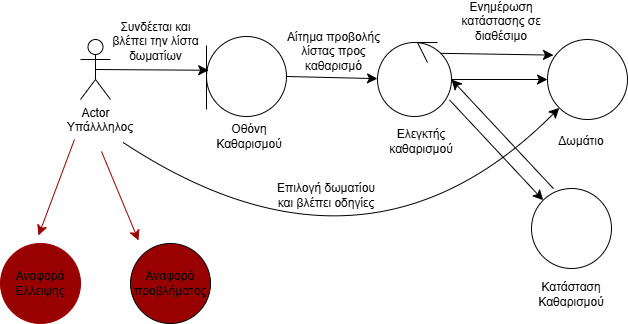

The diagram above was exported from draw.io. Its source (the exported page's mxGraphModel, read from the mxfile embedded in the PNG):
<mxGraphModel dx="891" dy="986" grid="0" gridSize="10" guides="1" tooltips="1" connect="1" arrows="1" fold="1" page="0" pageScale="1" pageWidth="827" pageHeight="1169" math="0" shadow="0">
  <root>
    <mxCell id="0" />
    <mxCell id="1" parent="0" />
    <mxCell id="GQwG_lmbAia-az9_DQpz-6" value="Actor" style="shape=umlActor;verticalLabelPosition=bottom;verticalAlign=top;html=1;outlineConnect=0;" vertex="1" parent="1">
      <mxGeometry x="-6" y="-45" width="30" height="60" as="geometry" />
    </mxCell>
    <mxCell id="GQwG_lmbAia-az9_DQpz-7" value="Υπάλλληλος" style="text;html=1;align=center;verticalAlign=middle;whiteSpace=wrap;rounded=0;" vertex="1" parent="1">
      <mxGeometry x="-16" y="28" width="60" height="30" as="geometry" />
    </mxCell>
    <mxCell id="GQwG_lmbAia-az9_DQpz-8" value="" style="ellipse;whiteSpace=wrap;html=1;aspect=fixed;strokeColor=#990000;fillColor=#990000;" vertex="1" parent="1">
      <mxGeometry x="-86" y="159" width="80" height="80" as="geometry" />
    </mxCell>
    <mxCell id="GQwG_lmbAia-az9_DQpz-10" value="" style="ellipse;whiteSpace=wrap;html=1;aspect=fixed;" vertex="1" parent="1">
      <mxGeometry x="445" y="104" width="80" height="80" as="geometry" />
    </mxCell>
    <mxCell id="GQwG_lmbAia-az9_DQpz-11" value="" style="ellipse;whiteSpace=wrap;html=1;aspect=fixed;" vertex="1" parent="1">
      <mxGeometry x="461" y="-45" width="80" height="80" as="geometry" />
    </mxCell>
    <mxCell id="GQwG_lmbAia-az9_DQpz-12" value="" style="ellipse;whiteSpace=wrap;html=1;aspect=fixed;fillColor=#990000;" vertex="1" parent="1">
      <mxGeometry x="44" y="159" width="80" height="80" as="geometry" />
    </mxCell>
    <mxCell id="GQwG_lmbAia-az9_DQpz-13" value="" style="ellipse;whiteSpace=wrap;html=1;aspect=fixed;" vertex="1" parent="1">
      <mxGeometry x="120" y="-48" width="80" height="80" as="geometry" />
    </mxCell>
    <mxCell id="GQwG_lmbAia-az9_DQpz-14" value="" style="endArrow=none;html=1;rounded=0;fontSize=12;startSize=8;endSize=8;curved=1;" edge="1" parent="1">
      <mxGeometry width="50" height="50" relative="1" as="geometry">
        <mxPoint x="120" y="25" as="sourcePoint" />
        <mxPoint x="120" y="-39" as="targetPoint" />
      </mxGeometry>
    </mxCell>
    <mxCell id="GQwG_lmbAia-az9_DQpz-15" value="" style="endArrow=classic;html=1;rounded=0;fontSize=12;startSize=8;endSize=8;curved=1;entryX=0.027;entryY=0.422;entryDx=0;entryDy=0;entryPerimeter=0;exitX=0.5;exitY=0.5;exitDx=0;exitDy=0;exitPerimeter=0;" edge="1" parent="1" source="GQwG_lmbAia-az9_DQpz-6" target="GQwG_lmbAia-az9_DQpz-13">
      <mxGeometry width="50" height="50" relative="1" as="geometry">
        <mxPoint x="187" y="214" as="sourcePoint" />
        <mxPoint x="237" y="164" as="targetPoint" />
      </mxGeometry>
    </mxCell>
    <mxCell id="GQwG_lmbAia-az9_DQpz-16" value="Οθόνη Καθαρισμού" style="text;html=1;align=center;verticalAlign=middle;whiteSpace=wrap;rounded=0;" vertex="1" parent="1">
      <mxGeometry x="133" y="37" width="60" height="30" as="geometry" />
    </mxCell>
    <mxCell id="GQwG_lmbAia-az9_DQpz-18" value="Συνδέεται και βλέπει την λίστα δωματίων" style="text;html=1;align=center;verticalAlign=middle;whiteSpace=wrap;rounded=0;" vertex="1" parent="1">
      <mxGeometry x="22" y="-58" width="95" height="30" as="geometry" />
    </mxCell>
    <mxCell id="GQwG_lmbAia-az9_DQpz-19" value="" style="ellipse;whiteSpace=wrap;html=1;aspect=fixed;" vertex="1" parent="1">
      <mxGeometry x="291" y="-42" width="74" height="74" as="geometry" />
    </mxCell>
    <mxCell id="GQwG_lmbAia-az9_DQpz-20" value="" style="endArrow=none;html=1;rounded=0;" edge="1" parent="1">
      <mxGeometry width="50" height="50" relative="1" as="geometry">
        <mxPoint x="351" y="-42" as="sourcePoint" />
        <mxPoint x="341" y="-22" as="targetPoint" />
        <Array as="points">
          <mxPoint x="331" y="-42" />
        </Array>
      </mxGeometry>
    </mxCell>
    <mxCell id="GQwG_lmbAia-az9_DQpz-21" value="" style="endArrow=classic;html=1;rounded=0;fontSize=12;startSize=8;endSize=8;curved=1;exitX=1;exitY=0.5;exitDx=0;exitDy=0;" edge="1" parent="1" source="GQwG_lmbAia-az9_DQpz-13" target="GQwG_lmbAia-az9_DQpz-19">
      <mxGeometry width="50" height="50" relative="1" as="geometry">
        <mxPoint x="187" y="214" as="sourcePoint" />
        <mxPoint x="237" y="164" as="targetPoint" />
      </mxGeometry>
    </mxCell>
    <mxCell id="GQwG_lmbAia-az9_DQpz-22" value="Ελεγκτής καθαρισμού" style="text;html=1;align=center;verticalAlign=middle;whiteSpace=wrap;rounded=0;" vertex="1" parent="1">
      <mxGeometry x="305" y="42" width="60" height="30" as="geometry" />
    </mxCell>
    <mxCell id="GQwG_lmbAia-az9_DQpz-23" value="Αίτημα προβολής λίστας προς καθαρισμό" style="text;html=1;align=center;verticalAlign=middle;whiteSpace=wrap;rounded=0;" vertex="1" parent="1">
      <mxGeometry x="200" y="-48" width="95" height="30" as="geometry" />
    </mxCell>
    <mxCell id="GQwG_lmbAia-az9_DQpz-24" value="Δωμάτιο" style="text;html=1;align=center;verticalAlign=middle;whiteSpace=wrap;rounded=0;" vertex="1" parent="1">
      <mxGeometry x="465" y="42" width="60" height="30" as="geometry" />
    </mxCell>
    <mxCell id="GQwG_lmbAia-az9_DQpz-25" value="" style="endArrow=classic;html=1;rounded=0;fontSize=12;startSize=8;endSize=8;curved=1;exitX=1;exitY=0.5;exitDx=0;exitDy=0;entryX=0;entryY=0.5;entryDx=0;entryDy=0;" edge="1" parent="1" source="GQwG_lmbAia-az9_DQpz-19" target="GQwG_lmbAia-az9_DQpz-11">
      <mxGeometry width="50" height="50" relative="1" as="geometry">
        <mxPoint x="293" y="214" as="sourcePoint" />
        <mxPoint x="343" y="164" as="targetPoint" />
      </mxGeometry>
    </mxCell>
    <mxCell id="GQwG_lmbAia-az9_DQpz-26" value="" style="endArrow=classic;html=1;rounded=0;fontSize=12;startSize=8;endSize=8;curved=1;" edge="1" parent="1" source="GQwG_lmbAia-az9_DQpz-7" target="GQwG_lmbAia-az9_DQpz-11">
      <mxGeometry width="50" height="50" relative="1" as="geometry">
        <mxPoint x="188" y="214" as="sourcePoint" />
        <mxPoint x="238" y="164" as="targetPoint" />
        <Array as="points">
          <mxPoint x="279" y="218" />
        </Array>
      </mxGeometry>
    </mxCell>
    <mxCell id="GQwG_lmbAia-az9_DQpz-27" value="Επιλογή δωματίου και βλέπει οδηγίες" style="text;html=1;align=center;verticalAlign=middle;whiteSpace=wrap;rounded=0;" vertex="1" parent="1">
      <mxGeometry x="186.25" y="96" width="107.5" height="30" as="geometry" />
    </mxCell>
    <mxCell id="GQwG_lmbAia-az9_DQpz-28" value="Κατάσταση Καθαρισμού" style="text;html=1;align=center;verticalAlign=middle;whiteSpace=wrap;rounded=0;" vertex="1" parent="1">
      <mxGeometry x="455" y="195" width="60" height="30" as="geometry" />
    </mxCell>
    <mxCell id="GQwG_lmbAia-az9_DQpz-29" value="Αναφορά προβλήματος" style="text;html=1;align=center;verticalAlign=middle;whiteSpace=wrap;rounded=0;" vertex="1" parent="1">
      <mxGeometry x="54" y="184" width="60" height="30" as="geometry" />
    </mxCell>
    <mxCell id="GQwG_lmbAia-az9_DQpz-30" value="Αναφορά Ελλειψης" style="text;html=1;align=center;verticalAlign=middle;whiteSpace=wrap;rounded=0;" vertex="1" parent="1">
      <mxGeometry x="-76" y="184" width="60" height="30" as="geometry" />
    </mxCell>
    <mxCell id="GQwG_lmbAia-az9_DQpz-33" value="" style="endArrow=classic;html=1;rounded=0;fontSize=12;startSize=8;endSize=8;curved=1;exitX=0.973;exitY=0.776;exitDx=0;exitDy=0;exitPerimeter=0;entryX=0;entryY=0;entryDx=0;entryDy=0;" edge="1" parent="1" source="GQwG_lmbAia-az9_DQpz-19" target="GQwG_lmbAia-az9_DQpz-10">
      <mxGeometry width="50" height="50" relative="1" as="geometry">
        <mxPoint x="426" y="214" as="sourcePoint" />
        <mxPoint x="476" y="164" as="targetPoint" />
      </mxGeometry>
    </mxCell>
    <mxCell id="GQwG_lmbAia-az9_DQpz-43" value="" style="endArrow=classic;html=1;rounded=0;fontSize=12;startSize=8;endSize=8;curved=1;exitX=0.275;exitY=0.002;exitDx=0;exitDy=0;exitPerimeter=0;entryX=1;entryY=0.5;entryDx=0;entryDy=0;" edge="1" parent="1" source="GQwG_lmbAia-az9_DQpz-10" target="GQwG_lmbAia-az9_DQpz-19">
      <mxGeometry width="50" height="50" relative="1" as="geometry">
        <mxPoint x="426" y="189" as="sourcePoint" />
        <mxPoint x="476" y="139" as="targetPoint" />
      </mxGeometry>
    </mxCell>
    <mxCell id="GQwG_lmbAia-az9_DQpz-47" value="" style="endArrow=classic;html=1;rounded=0;fontSize=12;startSize=8;endSize=8;curved=1;exitX=1;exitY=0;exitDx=0;exitDy=0;entryX=0.075;entryY=0.195;entryDx=0;entryDy=0;entryPerimeter=0;" edge="1" parent="1" source="GQwG_lmbAia-az9_DQpz-19" target="GQwG_lmbAia-az9_DQpz-11">
      <mxGeometry width="50" height="50" relative="1" as="geometry">
        <mxPoint x="426" y="130" as="sourcePoint" />
        <mxPoint x="491" y="-129" as="targetPoint" />
      </mxGeometry>
    </mxCell>
    <mxCell id="GQwG_lmbAia-az9_DQpz-48" value="Ενημέρωση κατάστασης σε διαθέσιμο" style="text;html=1;align=center;verticalAlign=middle;whiteSpace=wrap;rounded=0;" vertex="1" parent="1">
      <mxGeometry x="365" y="-78" width="100" height="30" as="geometry" />
    </mxCell>
    <mxCell id="GQwG_lmbAia-az9_DQpz-49" value="" style="endArrow=classic;html=1;rounded=0;fontSize=12;startSize=8;endSize=8;curved=1;strokeColor=#990000;" edge="1" parent="1">
      <mxGeometry width="50" height="50" relative="1" as="geometry">
        <mxPoint x="-12" y="55" as="sourcePoint" />
        <mxPoint x="-48" y="151" as="targetPoint" />
      </mxGeometry>
    </mxCell>
    <mxCell id="GQwG_lmbAia-az9_DQpz-50" value="" style="endArrow=classic;html=1;rounded=0;fontSize=12;startSize=8;endSize=8;curved=1;strokeColor=#990000;" edge="1" parent="1">
      <mxGeometry width="50" height="50" relative="1" as="geometry">
        <mxPoint x="15" y="67" as="sourcePoint" />
        <mxPoint x="52" y="156" as="targetPoint" />
      </mxGeometry>
    </mxCell>
  </root>
</mxGraphModel>